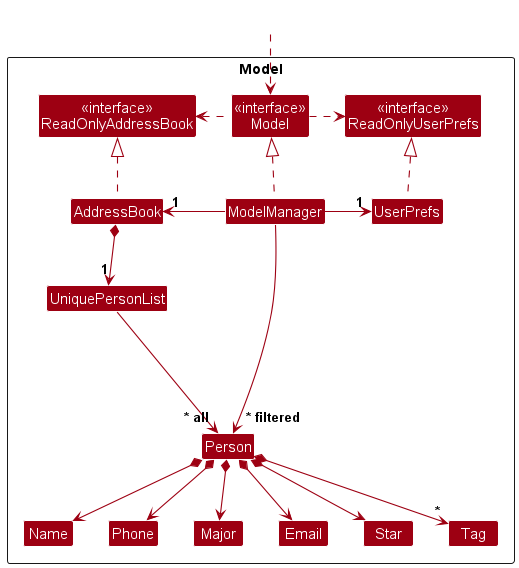

The diagram above was rendered by PlantUML. Its source (embedded in the PNG):
@startuml
!include style.puml
skinparam arrowThickness 1.1
skinparam arrowColor MODEL_COLOR
skinparam classBackgroundColor MODEL_COLOR

Package Model as ModelPackage <<Rectangle>>{
Class "<<interface>>\nReadOnlyAddressBook" as ReadOnlyAddressBook
Class "<<interface>>\nReadOnlyUserPrefs" as ReadOnlyUserPrefs
Class "<<interface>>\nModel" as Model
Class AddressBook
Class ModelManager
Class UserPrefs

Class UniquePersonList
Class Person
Class Major
Class Email
Class Name
Class Phone
Class Star
Class Tag

Class I #FFFFFF
}

Class HiddenOutside #FFFFFF
HiddenOutside ..> Model

AddressBook .up.|> ReadOnlyAddressBook

ModelManager .up.|> Model
Model .right.> ReadOnlyUserPrefs
Model .left.> ReadOnlyAddressBook
ModelManager -left-> "1" AddressBook
ModelManager -right-> "1" UserPrefs
UserPrefs .up.|> ReadOnlyUserPrefs

AddressBook *--> "1" UniquePersonList
UniquePersonList --> "~* all" Person
Person *--> Name
Person *--> Phone
Person *--> Email
Person *--> Major
Person *--> Star
Person *--> "*" Tag

Person -[hidden]up--> I
UniquePersonList -[hidden]right-> I

Name -[hidden]right-> Phone
Phone -[hidden]right-> Major
Major -[hidden]right-> Email

ModelManager --> "~* filtered" Person
@enduml